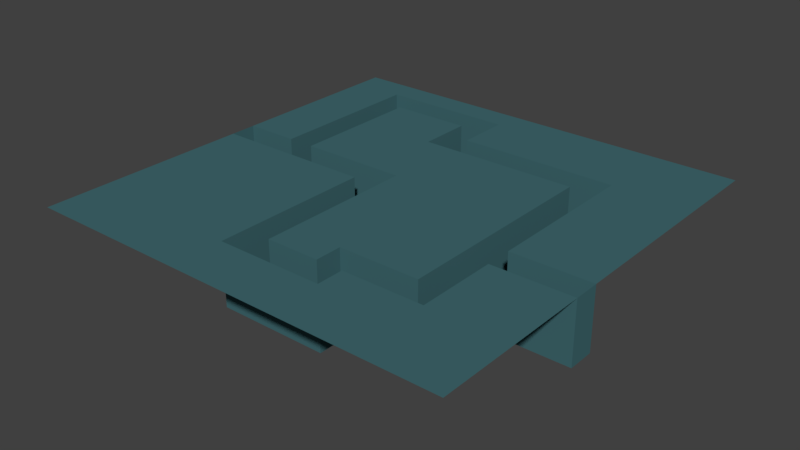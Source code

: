 # Source: testMap.blend  (saved by Blender 2.79.0; exported with 4.5.12 LTS)
import bpy
from mathutils import Matrix  # noqa: F401  (used for matrix-valued properties, if any)

bpy.ops.wm.read_factory_settings(use_empty=True)
scene = bpy.context.scene
scene.name = 'Scene'

# ---- collections
col_collection_1 = bpy.data.collections.new('Collection 1'); scene.collection.children.link(col_collection_1)

# ---- materials (node trees are filled in below, after node groups)
mat_material_001 = bpy.data.materials.new('Material.001')
mat_material_001.alpha_threshold = 0.0
mat_material_001.use_transparent_shadow = False
mat_material_001.diffuse_color = (0.05356, 0.1455, 0.1626, 1.0)
mat_material_001.roughness = 0.5

# ---- material node trees

# ---- world
world_world = bpy.data.worlds.new('World'); scene.world = world_world
world_world.color = (0.05088, 0.05088, 0.05088)
world_world.use_sun_shadow = False
world_world.sun_shadow_jitter_overblur = 0.0
world_world.cycles.sampling_method = 'MANUAL'

# ---- meshes
me_plane = bpy.data.meshes.new('Plane')
me_plane.from_pydata([(-43.62, -43.62, 0.0), (43.62, -43.62, 0.0), (-43.62, 43.62, 0.0), (43.62, 43.62, 0.0), (-43.62, 0.0, 0.0), (0.0, -43.62, 0.0), (43.62, 0.0, 0.0), (0.0, 43.62, 0.0), (0.0, 0.0, 0.0), (-43.62, -21.81, 0.0), (21.81, -43.62, 0.0), (43.62, 21.81, 0.0), (-21.81, 43.62, 0.0), (-43.62, 21.81, 0.0), (-21.81, -43.62, 0.0), (43.62, -21.81, 0.0), (21.81, 43.62, 0.0), (0.0, 21.81, 0.0), (0.0, -21.81, 0.0), (-21.81, 0.0, 0.0), (21.81, 0.0, 0.0), (21.81, -21.81, 0.0), (-21.81, -21.81, 0.0), (-21.81, 21.81, 0.0), (21.81, 21.81, 0.0), (-43.62, -32.71, 0.0), (32.71, -43.62, 0.0), (43.62, 32.71, 0.0), (-32.71, 43.62, 0.0), (-43.62, 10.9, 0.0), (-10.9, -43.62, 0.0), (43.62, -10.9, 0.0), (10.9, 43.62, 0.0), (0.0, 32.71, 0.0), (0.0, -10.9, 0.0), (-32.71, 0.0, 0.0), (10.9, 0.0, 0.0), (-43.62, -10.9, 0.0), (10.9, -43.62, 0.0), (43.62, 10.9, 0.0), (-10.9, 43.62, 0.0), (-43.62, 32.71, 0.0), (-32.71, -43.62, 0.0), (43.62, -32.71, 0.0), (32.71, 43.62, 0.0), (0.0, 10.9, 0.0), (0.0, -32.71, 0.0), (-10.9, 0.0, 0.0), (32.71, 0.0, 0.0), (21.81, -10.9, 0.0), (21.81, -32.71, 0.0), (10.9, -21.81, 0.0), (32.71, -21.81, 0.0), (-21.81, -10.9, 0.0), (-21.81, -32.71, 0.0), (-32.71, -21.81, 0.0), (-10.9, -21.81, 0.0), (-21.81, 32.71, 0.0), (-21.81, 10.9, 0.0), (-32.71, 21.81, 0.0), (-10.9, 21.81, 0.0), (21.81, 32.71, 0.0), (21.81, 10.9, 0.0), (10.9, 21.81, 0.0), (32.71, 21.81, 0.0), (32.71, 10.9, 0.0), (10.9, 10.9, 0.0), (10.9, 32.71, 0.0), (-10.9, 10.9, 0.0), (-32.71, 10.9, 0.0), (-32.71, 32.71, 0.0), (-10.9, -32.71, 0.0), (-32.71, -32.71, 0.0), (-32.71, -10.9, 0.0), (32.71, -32.71, 0.0), (10.9, -32.71, 0.0), (10.9, -10.9, 0.0), (32.71, -10.9, 0.0), (-10.9, -10.9, 0.0), (-10.9, 32.71, 0.0), (32.71, 32.71, 0.0), (-43.62, -38.16, 0.0), (38.16, -43.62, 0.0), (43.62, 38.16, 0.0), (-38.16, 43.62, 0.0), (-43.62, 5.452, 0.0), (-5.452, -43.62, 0.0), (43.62, -5.452, 0.0), (5.452, 43.62, 0.0), (0.0, 38.16, 0.0), (0.0, -5.452, 0.0), (-38.16, 0.0, 0.0), (5.452, 0.0, 0.0), (-43.62, -16.36, 0.0), (16.36, -43.62, 0.0), (43.62, 16.36, 0.0), (-16.36, 43.62, 0.0), (-43.62, 27.26, 0.0), (-27.26, -43.62, 0.0), (43.62, -27.26, 0.0), (27.26, 43.62, 0.0), (0.0, 16.36, 0.0), (0.0, -27.26, 0.0), (-16.36, 0.0, 0.0), (27.26, 0.0, 0.0), (21.81, -5.452, 0.0), (21.81, -27.26, 0.0), (5.452, -21.81, 0.0), (27.26, -21.81, 0.0), (-21.81, -5.452, 0.0), (-21.81, -27.26, 0.0), (-38.16, -21.81, 0.0), (-16.36, -21.81, 0.0), (-21.81, 38.16, 0.0), (-21.81, 16.36, 0.0), (-38.16, 21.81, 0.0), (-16.36, 21.81, 0.0), (21.81, 38.16, 0.0), (21.81, 16.36, 0.0), (5.452, 21.81, 0.0), (27.26, 21.81, 0.0), (-43.62, -27.26, 0.0), (27.26, -43.62, 0.0), (43.62, 27.26, 0.0), (-27.26, 43.62, 0.0), (-43.62, 16.36, 0.0), (-16.36, -43.62, 0.0), (43.62, -16.36, 0.0), (16.36, 43.62, 0.0), (0.0, 27.26, 0.0), (0.0, -16.36, 0.0), (-27.26, 0.0, 0.0), (16.36, 0.0, 0.0), (-43.62, -5.452, 0.0), (5.452, -43.62, 0.0), (43.62, 5.452, 0.0), (-5.452, 43.62, 0.0), (-43.62, 38.16, 0.0), (-38.16, -43.62, 0.0), (43.62, -38.16, 0.0), (38.16, 43.62, 0.0), (0.0, 5.452, 0.0), (0.0, -38.16, 0.0), (-5.452, 0.0, 0.0), (38.16, 0.0, 0.0), (21.81, -16.36, 0.0), (21.81, -38.16, 0.0), (16.36, -21.81, 0.0), (38.16, -21.81, 0.0), (-21.81, -16.36, 0.0), (-21.81, -38.16, 0.0), (-27.26, -21.81, 0.0), (-5.452, -21.81, 0.0), (-21.81, 27.26, 0.0), (-21.81, 5.452, 0.0), (-27.26, 21.81, 0.0), (-5.452, 21.81, 0.0), (21.81, 27.26, 0.0), (21.81, 5.452, 0.0), (16.36, 21.81, 0.0), (38.16, 21.81, 0.0), (32.71, 16.36, 0.0), (32.71, 5.452, 0.0), (27.26, 10.9, 0.0), (38.16, 10.9, 0.0), (10.9, 16.36, 0.0), (10.9, 5.452, 0.0), (5.452, 10.9, 0.0), (16.36, 10.9, 0.0), (10.9, 38.16, 0.0), (10.9, 27.26, 0.0), (5.452, 32.71, 0.0), (16.36, 32.71, 0.0), (-10.9, 16.36, 0.0), (-10.9, 5.452, 0.0), (-16.36, 10.9, 0.0), (-5.452, 10.9, 0.0), (-32.71, 16.36, 0.0), (-32.71, 5.452, 0.0), (-38.16, 10.9, 0.0), (-27.26, 10.9, 0.0), (-32.71, 38.16, 0.0), (-32.71, 27.26, 0.0), (-38.16, 32.71, 0.0), (-27.26, 32.71, 0.0), (-10.9, -27.26, 0.0), (-10.9, -38.16, 0.0), (-16.36, -32.71, 0.0), (-5.452, -32.71, 0.0), (-32.71, -27.26, 0.0), (-32.71, -38.16, 0.0), (-38.16, -32.71, 0.0), (-27.26, -32.71, 0.0), (-32.71, -5.452, 0.0), (-32.71, -16.36, 0.0), (-38.16, -10.9, 0.0), (-27.26, -10.9, 0.0), (32.71, -27.26, 0.0), (32.71, -38.16, 0.0), (27.26, -32.71, 0.0), (38.16, -32.71, 0.0), (10.9, -27.26, 0.0), (10.9, -38.16, 0.0), (5.452, -32.71, 0.0), (16.36, -32.71, 0.0), (10.9, -5.452, 0.0), (10.9, -16.36, 0.0), (5.452, -10.9, 0.0), (16.36, -10.9, 0.0), (32.71, -5.452, 0.0), (32.71, -16.36, 0.0), (27.26, -10.9, 0.0), (38.16, -10.9, 0.0), (-10.9, -5.452, 0.0), (-10.9, -16.36, 0.0), (-16.36, -10.9, 0.0), (-5.452, -10.9, 0.0), (-10.9, 38.16, 0.0), (-10.9, 27.26, 0.0), (-16.36, 32.71, 0.0), (-5.452, 32.71, 0.0), (32.71, 38.16, 0.0), (32.71, 27.26, 0.0), (27.26, 32.71, 0.0), (38.16, 32.71, 0.0), (38.16, 27.26, 0.0), (27.26, 27.26, 0.0), (27.26, 38.16, 0.0), (-5.452, 27.26, 0.0), (-16.36, 27.26, 0.0), (-16.36, 38.16, 0.0), (-5.452, -16.36, 0.0), (-16.36, -16.36, 0.0), (-16.36, -5.452, 0.0), (38.16, -16.36, 0.0), (27.26, -16.36, 0.0), (27.26, -5.452, 0.0), (16.36, -16.36, 0.0), (5.452, -16.36, 0.0), (5.452, -5.452, 0.0), (16.36, -38.16, 0.0), (5.452, -38.16, 0.0), (5.452, -27.26, 0.0), (38.16, -38.16, 0.0), (27.26, -38.16, 0.0), (27.26, -27.26, 0.0), (-27.26, -16.36, 0.0), (-38.16, -16.36, 0.0), (-38.16, -5.452, 0.0), (-27.26, -38.16, 0.0), (-38.16, -38.16, 0.0), (-38.16, -27.26, 0.0), (-5.452, -38.16, 0.0), (-16.36, -38.16, 0.0), (-16.36, -27.26, 0.0), (-27.26, 27.26, 0.0), (-38.16, 27.26, 0.0), (-38.16, 38.16, 0.0), (-27.26, 5.452, 0.0), (-38.16, 5.452, 0.0), (-38.16, 16.36, 0.0), (-5.452, 5.452, 0.0), (-16.36, 5.452, 0.0), (-16.36, 16.36, 0.0), (16.36, 27.26, 0.0), (5.452, 27.26, 0.0), (5.452, 38.16, 0.0), (16.36, 5.452, 0.0), (5.452, 5.452, 0.0), (5.452, 16.36, 0.0), (38.16, 5.452, 0.0), (27.26, 5.452, 0.0), (27.26, 16.36, 0.0), (38.16, 16.36, 0.0), (16.36, 16.36, 0.0), (16.36, 38.16, 0.0), (-5.452, 16.36, 0.0), (-27.26, 16.36, 0.0), (-27.26, 38.16, 0.0), (-5.452, -27.26, 0.0), (-27.26, -27.26, 0.0), (-27.26, -5.452, 0.0), (38.16, -27.26, 0.0), (16.36, -27.26, 0.0), (16.36, -5.452, 0.0), (38.16, -5.452, 0.0), (-5.452, -5.452, 0.0), (-5.452, 38.16, 0.0), (38.16, 38.16, 0.0), (-43.62, 5.452, -12.65), (-43.62, 0.0, -12.65), (-38.16, 0.0, -12.65), (-16.36, 0.0, -12.65), (-21.81, 0.0, -12.65), (27.26, 0.0, -12.65), (21.81, 0.0, -12.65), (21.81, -5.452, -12.65), (21.81, -27.26, -12.65), (21.81, -21.81, -12.65), (27.26, -21.81, -12.65), (21.81, 16.36, -12.65), (21.81, 21.81, -12.65), (5.452, 21.81, -12.65), (0.0, 21.81, -12.65), (27.26, 21.81, -12.65), (-27.26, 0.0, -12.65), (-32.71, 0.0, -12.65), (-5.452, 0.0, -12.65), (-10.9, 0.0, -12.65), (21.81, -16.36, -12.65), (21.81, -10.9, -12.65), (16.36, -21.81, -12.65), (10.9, -21.81, -12.65), (-5.452, -21.81, -12.65), (-10.9, -21.81, -12.65), (-27.26, 21.81, -12.65), (-32.71, 21.81, -12.65), (-5.452, 21.81, -12.65), (-10.9, 21.81, -12.65), (21.81, 5.452, -12.65), (21.81, 10.9, -12.65), (16.36, 21.81, -12.65), (10.9, 21.81, -12.65), (27.26, 10.9, -12.65), (-32.71, 16.36, -12.65), (-32.71, 5.452, -12.65), (-32.71, 10.9, -12.65), (-27.26, 10.9, -12.65), (-32.71, 27.26, -12.65), (-32.71, 32.71, -12.65), (-27.26, 32.71, -12.65), (-10.9, -27.26, -12.65), (-5.452, -32.71, -12.65), (-10.9, -32.71, -12.65), (10.9, -27.26, -12.65), (5.452, -32.71, -12.65), (0.0, -32.71, -12.65), (27.26, -10.9, -12.65), (38.16, -10.9, -12.65), (32.71, -10.9, -12.65), (-10.9, -5.452, -12.65), (-10.9, -16.36, -12.65), (-10.9, -10.9, -12.65), (-5.452, -10.9, -12.65), (-10.9, 27.26, -12.65), (-10.9, 32.71, -12.65), (-16.36, 32.71, -12.65), (-21.81, 32.71, -12.65), (-5.452, 32.71, -12.65), (43.62, -10.9, -12.65), (43.62, -5.452, -12.65), (0.0, -27.26, -12.65), (5.452, -21.81, -12.65), (-21.81, 38.16, -12.65), (0.0, 27.26, -12.65), (-21.81, 5.452, -12.65), (21.81, 27.26, -12.65), (10.9, 27.26, -12.65), (-10.9, 5.452, -12.65), (-32.71, 38.16, -12.65), (10.9, -32.71, -12.65), (32.71, -5.452, -12.65), (-10.9, 38.16, -12.65), (27.26, 27.26, -12.65), (-5.452, 27.26, -12.65), (-16.36, 38.16, -12.65), (-5.452, -16.36, -12.65), (27.26, -16.36, -12.65), (27.26, -5.452, -12.65), (5.452, -27.26, -12.65), (27.26, -27.26, -12.65), (-27.26, 27.26, -12.65), (-27.26, 5.452, -12.65), (-38.16, 5.452, -12.65), (-5.452, 5.452, -12.65), (-16.36, 5.452, -12.65), (16.36, 27.26, -12.65), (5.452, 27.26, -12.65), (27.26, 5.452, -12.65), (27.26, 16.36, -12.65), (-27.26, 16.36, -12.65), (-27.26, 38.16, -12.65), (-5.452, -27.26, -12.65), (16.36, -27.26, -12.65), (38.16, -5.452, -12.65), (-5.452, -5.452, -12.65), (-5.452, 38.16, -12.65)], [], [(288, 83, 3, 140), (287, 89, 7, 136), (286, 90, 8, 143), (285, 87, 6, 144), (284, 105, 20, 132), (106, 245, 370, 297), (282, 99, 15, 148), (281, 109, 19, 131), (280, 110, 22, 151), (279, 102, 18, 152), (278, 113, 12, 124), (277, 114, 23, 155), (276, 101, 17, 156), (275, 117, 16, 128), (274, 118, 24, 159), (273, 95, 11, 160), (272, 161, 64, 120), (271, 162, 65, 163), (270, 135, 39, 164), (269, 165, 63, 119), (268, 166, 66, 167), (267, 158, 62, 168), (266, 169, 32, 88), (265, 170, 67, 171), (264, 157, 61, 172), (263, 173, 60, 116), (262, 174, 68, 175), (261, 141, 45, 176), (260, 177, 59, 115), (259, 178, 69, 179), (258, 154, 58, 180), (257, 181, 28, 84), (256, 182, 70, 183), (255, 153, 57, 184), (254, 185, 56, 112), (253, 186, 71, 187), (252, 142, 46, 188), (251, 189, 55, 111), (250, 190, 72, 191), (249, 150, 54, 192), (248, 193, 35, 91), (247, 194, 73, 195), (246, 149, 53, 196), (245, 197, 52, 108), (244, 198, 74, 199), (243, 139, 43, 200), (71, 188, 332, 333), (241, 202, 75, 203), (240, 146, 50, 204), (239, 205, 36, 92), (238, 206, 76, 207), (237, 145, 49, 208), (236, 209, 48, 104), (235, 210, 77, 211), (234, 127, 31, 212), (233, 213, 47, 103), (232, 214, 78, 215), (231, 130, 34, 216), (230, 217, 40, 96), (229, 218, 79, 219), (228, 129, 33, 220), (227, 221, 44, 100), (226, 222, 80, 223), (225, 123, 27, 224), (222, 225, 224, 80), (64, 160, 225, 222), (160, 11, 123, 225), (157, 226, 223, 61), (75, 201, 334, 360), (120, 64, 222, 226), (117, 227, 100, 16), (61, 223, 227, 117), (223, 80, 221, 227), (78, 214, 341, 342), (157, 264, 376, 356), (104, 271, 378, 294), (153, 229, 219, 57), (23, 116, 229, 153), (116, 60, 218, 229), (113, 230, 96, 12), (245, 108, 299, 370), (47, 213, 340, 308), (258, 180, 327, 372), (264, 170, 357, 376), (152, 18, 130, 231), (149, 232, 215, 53), (22, 112, 232, 149), (112, 56, 214, 232), (109, 233, 103, 19), (53, 215, 233, 109), (215, 78, 213, 233), (210, 234, 212, 77), (52, 148, 234, 210), (148, 15, 127, 234), (21, 147, 311, 298), (271, 163, 323, 378), (108, 52, 210, 235), (77, 212, 338, 339), (63, 159, 321, 322), (56, 185, 331, 314), (206, 237, 208, 76), (51, 147, 237, 206), (147, 21, 145, 237), (130, 238, 207, 34), (18, 107, 238, 130), (107, 51, 206, 238), (90, 239, 92, 8), (34, 207, 239, 90), (207, 76, 205, 239), (202, 240, 204, 75), (38, 94, 240, 202), (94, 10, 146, 240), (142, 241, 203, 46), (5, 134, 241, 142), (134, 38, 202, 241), (102, 242, 107, 18), (180, 277, 380, 327), (283, 106, 297, 383), (198, 243, 200, 74), (26, 82, 243, 198), (82, 1, 139, 243), (146, 244, 199, 50), (10, 122, 244, 146), (122, 26, 198, 244), (119, 63, 322, 302), (50, 199, 245, 106), (199, 74, 197, 245), (194, 246, 196, 73), (55, 151, 246, 194), (151, 22, 149, 246), (93, 247, 195, 37), (9, 111, 247, 93), (111, 55, 194, 247), (133, 248, 91, 4), (37, 195, 248, 133), (195, 73, 193, 248), (190, 249, 192, 72), (42, 98, 249, 190), (98, 14, 150, 249), (81, 250, 191, 25), (0, 138, 250, 81), (138, 42, 190, 250), (121, 251, 111, 9), (25, 191, 251, 121), (191, 72, 189, 251), (186, 252, 188, 71), (30, 86, 252, 186), (86, 5, 142, 252), (150, 253, 187, 54), (14, 126, 253, 150), (126, 30, 186, 253), (110, 254, 112, 22), (54, 187, 254, 110), (187, 71, 185, 254), (152, 231, 366, 313), (145, 21, 298, 309), (155, 23, 153, 255), (97, 256, 183, 41), (13, 115, 256, 97), (115, 59, 182, 256), (137, 257, 84, 2), (41, 183, 257, 137), (183, 70, 181, 257), (62, 158, 319, 320), (277, 155, 315, 380), (201, 283, 383, 334), (85, 259, 179, 29), (20, 105, 296, 295), (118, 62, 320, 300), (125, 260, 115, 13), (29, 179, 260, 125), (179, 69, 177, 260), (174, 261, 176, 68), (35, 131, 305, 306), (143, 8, 141, 261), (154, 262, 175, 58), (231, 216, 343, 366), (91, 35, 306, 291), (114, 263, 116, 23), (58, 175, 263, 114), (175, 68, 173, 263), (170, 264, 172, 67), (217, 230, 365, 362), (60, 156, 317, 318), (129, 265, 171, 33), (70, 182, 328, 329), (19, 103, 292, 293), (89, 266, 88, 7), (33, 171, 266, 89), (171, 67, 169, 266), (166, 267, 168, 66), (36, 132, 267, 166), (132, 20, 158, 267), (141, 268, 167, 45), (8, 92, 268, 141), (92, 36, 166, 268), (101, 269, 119, 17), (45, 167, 269, 101), (167, 66, 165, 269), (162, 270, 164, 65), (48, 144, 270, 162), (144, 6, 135, 270), (230, 113, 353, 365), (209, 236, 368, 361), (104, 48, 162, 271), (219, 79, 345, 346), (174, 262, 375, 358), (163, 65, 161, 272), (161, 273, 160, 64), (65, 164, 273, 161), (164, 39, 95, 273), (165, 274, 159, 63), (66, 168, 274, 165), (168, 62, 118, 274), (169, 275, 128, 32), (67, 172, 275, 169), (172, 61, 117, 275), (173, 276, 156, 60), (68, 176, 276, 173), (176, 45, 101, 276), (218, 60, 318, 344), (31, 87, 350, 349), (180, 58, 114, 277), (181, 278, 124, 28), (262, 154, 355, 375), (69, 178, 325, 326), (236, 104, 294, 368), (59, 177, 324, 316), (242, 102, 351, 369), (189, 280, 151, 55), (72, 192, 280, 189), (192, 54, 110, 280), (193, 281, 131, 35), (73, 196, 281, 193), (196, 53, 109, 281), (197, 282, 148, 52), (74, 200, 282, 197), (200, 43, 99, 282), (46, 203, 335, 336), (75, 204, 283, 201), (204, 50, 106, 283), (205, 284, 132, 36), (76, 208, 284, 205), (208, 49, 105, 284), (209, 285, 144, 48), (155, 255, 371, 315), (107, 242, 369, 352), (188, 46, 336, 332), (214, 56, 314, 341), (216, 34, 90, 286), (217, 287, 136, 40), (255, 184, 330, 371), (220, 33, 89, 287), (221, 288, 140, 44), (80, 224, 288, 221), (224, 27, 83, 288), (383, 297, 298, 311), (369, 334, 312, 352), (301, 304, 363, 356), (344, 364, 348, 345), (318, 317, 364, 344), (317, 303, 354, 364), (347, 346, 365, 353), (346, 345, 362, 365), (341, 366, 343, 342), (314, 313, 366, 341), (309, 367, 337, 310), (298, 299, 367, 309), (296, 368, 294, 295), (310, 337, 368, 296), (337, 339, 361, 368), (336, 335, 369, 351), (335, 360, 334, 369), (297, 370, 299, 298), (328, 371, 330, 329), (316, 315, 371, 328), (325, 372, 327, 326), (306, 305, 372, 325), (305, 293, 355, 372), (290, 291, 373, 289), (291, 306, 325, 373), (308, 307, 374, 358), (293, 292, 375, 355), (292, 308, 358, 375), (322, 321, 376, 357), (321, 301, 356, 376), (303, 302, 377, 354), (302, 322, 357, 377), (319, 378, 323, 320), (295, 294, 378, 319), (300, 379, 304, 301), (320, 323, 379, 300), (324, 380, 315, 316), (326, 327, 380, 324), (329, 330, 381, 359), (330, 347, 353, 381), (331, 382, 313, 314), (333, 332, 382, 331), (332, 336, 351, 382), (334, 383, 311, 312), (339, 338, 384, 361), (338, 349, 350, 384), (340, 385, 307, 308), (342, 343, 385, 340), (345, 348, 386, 362), (154, 258, 372, 355), (85, 4, 290, 289), (203, 75, 360, 335), (278, 181, 359, 381), (177, 69, 326, 324), (272, 120, 304, 379), (265, 129, 354, 377), (120, 226, 363, 304), (113, 278, 381, 353), (163, 272, 379, 323), (170, 265, 377, 357), (226, 157, 356, 363), (285, 209, 361, 384), (79, 218, 344, 345), (279, 152, 313, 382), (259, 85, 289, 373), (87, 285, 384, 350), (57, 219, 346, 347), (178, 259, 373, 325), (286, 143, 307, 385), (181, 70, 329, 359), (103, 47, 308, 292), (216, 286, 385, 343), (102, 279, 382, 351), (182, 59, 316, 328), (156, 17, 303, 317), (4, 91, 291, 290), (131, 19, 293, 305), (24, 118, 300, 301), (105, 49, 310, 296), (184, 57, 347, 330), (158, 20, 295, 319), (49, 145, 309, 310), (228, 220, 348, 364), (17, 119, 302, 303), (211, 77, 339, 337), (185, 71, 333, 331), (159, 24, 301, 321), (51, 107, 352, 312), (220, 287, 386, 348), (212, 31, 349, 338), (235, 211, 337, 367), (147, 51, 312, 311), (143, 261, 374, 307), (287, 217, 362, 386), (213, 78, 342, 340), (108, 235, 367, 299), (261, 174, 358, 374), (129, 228, 364, 354)])
me_plane.materials.append(mat_material_001)
me_plane.use_remesh_preserve_volume = False
me_plane.use_remesh_preserve_attributes = False
me_plane.use_mirror_vertex_groups = False
me_plane.update()

# ---- objects
ob_plane = bpy.data.objects.new('Plane', me_plane)

# ---- transforms, parenting, visibility, modifiers, constraints
ob_plane.location = (2.48, -1.269, 5.148)
ob_plane.lineart.crease_threshold = 0.0

# ---- collection membership
col_collection_1.objects.link(ob_plane)

# ---- scene / render settings (as saved in the file)
scene.frame_start = 1; scene.frame_end = 250; scene.frame_set(1)
scene.render.engine = 'BLENDER_EEVEE_NEXT'
scene.render.resolution_percentage = 50
scene.render.dither_intensity = 0.0
scene.cycles.use_denoising = False
scene.cycles.samples = 128
scene.cycles.sampling_pattern = 'TABULATED_SOBOL'
scene.cycles.use_adaptive_sampling = False
scene.cycles.use_light_tree = False
scene.cycles.blur_glossy = 0.0
scene.cycles.sample_clamp_indirect = 0.0
scene.view_settings.view_transform = 'Standard'
bpy.context.view_layer.update()

# ---- added for rendering (the .blend has no active camera and no usable light): camera, sun
cam_auto = bpy.data.cameras.new('AutoCamera')
cam_auto.lens = 50.0
cam_auto.sensor_width = 36.0
cam_auto.clip_end = 2013.66
ob_auto_camera = bpy.data.objects.new('AutoCamera', cam_auto)
scene.collection.objects.link(ob_auto_camera)
ob_auto_camera.location = (117.219, -138.956, 90.6157)
ob_auto_camera.rotation_euler = (1.09748, -7.21219e-08, 0.694738)
scene.camera = ob_auto_camera
light_auto_sun = bpy.data.lights.new('AutoSun', 'SUN')
light_auto_sun.energy = 3.0
light_auto_sun.angle = 0.0523599
ob_auto_sun = bpy.data.objects.new('AutoSun', light_auto_sun)
scene.collection.objects.link(ob_auto_sun)
ob_auto_sun.rotation_euler = (0.872665, 0.174533, 0.523599)
bpy.context.view_layer.update()
